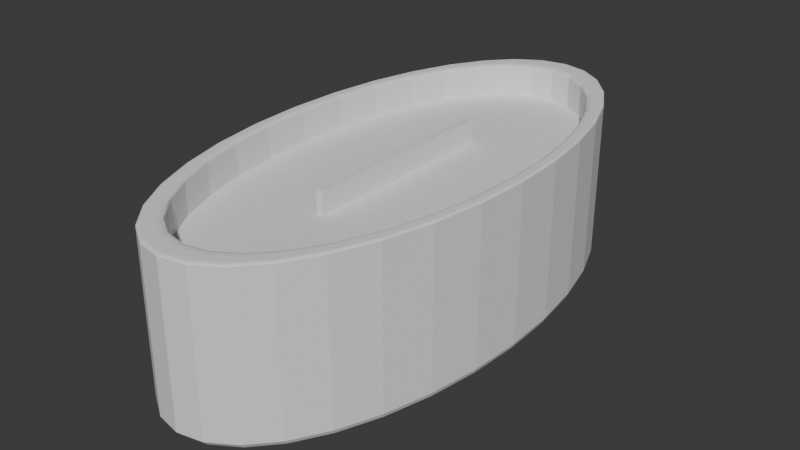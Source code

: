 # Source: Long_Candle.blend  (saved by Blender 4.0.36; exported with 4.5.12 LTS)
import bpy
from mathutils import Matrix  # noqa: F401  (used for matrix-valued properties, if any)

bpy.ops.wm.read_factory_settings(use_empty=True)
scene = bpy.context.scene
scene.name = 'Scene'

# ---- world
world_world = bpy.data.worlds.new('World'); scene.world = world_world
world_world.use_nodes = True; world_world.node_tree.nodes.clear()
_N = world_world.node_tree.nodes; _L = world_world.node_tree.links
n0 = _N.new('ShaderNodeOutputWorld'); n0.name = 'World Output'; n0.location = (300, 300)
n1 = _N.new('ShaderNodeBackground'); n1.name = 'Background'; n1.location = (10, 300)
n1.inputs[0].default_value = (0.05088, 0.05088, 0.05088, 1.0)
_L.new(n1.outputs[0], n0.inputs[0])
n0.is_active_output = True
world_world.color = (0.05088, 0.05088, 0.05088)
world_world.use_sun_shadow = False
world_world.sun_shadow_jitter_overblur = 0.0

# ---- meshes
me_cylinder_002 = bpy.data.meshes.new('Cylinder.002')
me_cylinder_002.from_pydata([(0.1766, 0.888, 0.5986), (-4.29e-09, 0.9054, 0.5986), (0.3465, 0.8365, 0.5986), (0.503, 0.7528, 0.5986), (0.6402, 0.6402, 0.5986), (0.7528, 0.503, 0.5986), (0.8365, 0.3465, 0.5986), (0.888, 0.1766, 0.5986), (0.9054, 0.0, 0.5986), (0.888, -0.1766, 0.5986), (0.8365, -0.3465, 0.5986), (0.7528, -0.503, 0.5986), (0.6402, -0.6402, 0.5986), (0.503, -0.7528, 0.5986), (0.3465, -0.8365, 0.5986), (0.1766, -0.888, 0.5986), (-4.29e-09, -0.9054, 0.5986), (-0.1766, -0.888, 0.5986), (-0.3465, -0.8365, 0.5986), (-0.503, -0.7528, 0.5986), (-0.6402, -0.6402, 0.5986), (-0.7528, -0.503, 0.5986), (-0.8365, -0.3465, 0.5986), (-0.888, -0.1766, 0.5986), (-0.9054, 0.0, 0.5986), (-0.888, 0.1766, 0.5986), (-0.8365, 0.3465, 0.5986), (-0.7528, 0.503, 0.5986), (-0.6402, 0.6402, 0.5986), (-0.503, 0.7528, 0.5986), (-0.3465, 0.8365, 0.5986), (-0.1766, 0.888, 0.5986), (0.0, 0.8843, -1.0), (0.0, 1.0, -0.8848), (0.0, 0.9421, -0.9846), (0.0, 0.9845, -0.9424), (0.1725, 0.8673, -1.0), (0.1951, 0.9808, -0.8848), (0.1838, 0.924, -0.9846), (0.1921, 0.9656, -0.9424), (0.3384, 0.817, -1.0), (0.3827, 0.9239, -0.8848), (0.3605, 0.8704, -0.9846), (0.3768, 0.9096, -0.9424), (0.4913, 0.7352, -1.0), (0.5556, 0.8315, -0.8848), (0.5234, 0.7834, -0.9846), (0.547, 0.8186, -0.9424), (0.6253, 0.6253, -1.0), (0.7071, 0.7071, -0.8848), (0.6662, 0.6662, -0.9846), (0.6961, 0.6961, -0.9424), (0.7352, 0.4913, -1.0), (0.8315, 0.5556, -0.8848), (0.7834, 0.5234, -0.9846), (0.8186, 0.547, -0.9424), (0.817, 0.3384, -1.0), (0.9239, 0.3827, -0.8848), (0.8704, 0.3605, -0.9846), (0.9096, 0.3768, -0.9424), (0.8673, 0.1725, -1.0), (0.9808, 0.1951, -0.8848), (0.924, 0.1838, -0.9846), (0.9656, 0.1921, -0.9424), (0.8843, 0.0, -1.0), (1.0, 0.0, -0.8848), (0.9421, 0.0, -0.9846), (0.9845, 0.0, -0.9424), (0.8673, -0.1725, -1.0), (0.9808, -0.1951, -0.8848), (0.924, -0.1838, -0.9846), (0.9656, -0.1921, -0.9424), (0.817, -0.3384, -1.0), (0.9239, -0.3827, -0.8848), (0.8704, -0.3605, -0.9846), (0.9096, -0.3768, -0.9424), (0.7352, -0.4913, -1.0), (0.8315, -0.5556, -0.8848), (0.7834, -0.5234, -0.9846), (0.8186, -0.547, -0.9424), (0.6253, -0.6253, -1.0), (0.7071, -0.7071, -0.8848), (0.6662, -0.6662, -0.9846), (0.6961, -0.6961, -0.9424), (0.4913, -0.7352, -1.0), (0.5556, -0.8315, -0.8848), (0.5234, -0.7834, -0.9846), (0.547, -0.8186, -0.9424), (0.3384, -0.817, -1.0), (0.3827, -0.9239, -0.8848), (0.3605, -0.8704, -0.9846), (0.3768, -0.9096, -0.9424), (0.1725, -0.8673, -1.0), (0.1951, -0.9808, -0.8848), (0.1838, -0.924, -0.9846), (0.1921, -0.9656, -0.9424), (0.0, -0.8843, -1.0), (0.0, -1.0, -0.8848), (0.0, -0.9421, -0.9846), (0.0, -0.9845, -0.9424), (-0.1725, -0.8673, -1.0), (-0.1951, -0.9808, -0.8848), (-0.1838, -0.924, -0.9846), (-0.1921, -0.9656, -0.9424), (-0.3384, -0.817, -1.0), (-0.3827, -0.9239, -0.8848), (-0.3605, -0.8704, -0.9846), (-0.3768, -0.9096, -0.9424), (-0.4913, -0.7352, -1.0), (-0.5556, -0.8315, -0.8848), (-0.5234, -0.7834, -0.9846), (-0.547, -0.8186, -0.9424), (-0.6253, -0.6253, -1.0), (-0.7071, -0.7071, -0.8848), (-0.6662, -0.6662, -0.9846), (-0.6961, -0.6961, -0.9424), (-0.7352, -0.4913, -1.0), (-0.8315, -0.5556, -0.8848), (-0.7834, -0.5234, -0.9846), (-0.8186, -0.547, -0.9424), (-0.817, -0.3384, -1.0), (-0.9239, -0.3827, -0.8848), (-0.8704, -0.3605, -0.9846), (-0.9096, -0.3768, -0.9424), (-0.8673, -0.1725, -1.0), (-0.9808, -0.1951, -0.8848), (-0.924, -0.1838, -0.9846), (-0.9656, -0.1921, -0.9424), (-0.8843, 0.0, -1.0), (-1.0, 0.0, -0.8848), (-0.9421, 0.0, -0.9846), (-0.9845, 0.0, -0.9424), (-0.8673, 0.1725, -1.0), (-0.9808, 0.1951, -0.8848), (-0.924, 0.1838, -0.9846), (-0.9656, 0.1921, -0.9424), (-0.817, 0.3384, -1.0), (-0.9239, 0.3827, -0.8848), (-0.8704, 0.3605, -0.9846), (-0.9096, 0.3768, -0.9424), (-0.7352, 0.4913, -1.0), (-0.8315, 0.5556, -0.8848), (-0.7834, 0.5234, -0.9846), (-0.8186, 0.547, -0.9424), (-0.6253, 0.6253, -1.0), (-0.7071, 0.7071, -0.8848), (-0.6662, 0.6662, -0.9846), (-0.6961, 0.6961, -0.9424), (-0.4913, 0.7352, -1.0), (-0.5556, 0.8315, -0.8848), (-0.5234, 0.7834, -0.9846), (-0.547, 0.8186, -0.9424), (-0.3384, 0.817, -1.0), (-0.3827, 0.9239, -0.8848), (-0.3605, 0.8704, -0.9846), (-0.3768, 0.9096, -0.9424), (-0.1725, 0.8673, -1.0), (-0.1951, 0.9808, -0.8848), (-0.1838, 0.924, -0.9846), (-0.1921, 0.9656, -0.9424), (0.0, 0.9393, 1.0), (-3.225e-10, 0.9054, 0.9662), (-5.821e-11, 0.9224, 0.9955), (-1.746e-10, 0.9099, 0.9831), (0.1766, 0.888, 0.9662), (0.1833, 0.9213, 1.0), (0.1775, 0.8925, 0.9831), (0.1799, 0.9046, 0.9955), (0.3465, 0.8365, 0.9662), (0.3595, 0.8678, 1.0), (0.3482, 0.8407, 0.9831), (0.353, 0.8522, 0.9955), (0.503, 0.7528, 0.9662), (0.5219, 0.781, 1.0), (0.5055, 0.7566, 0.9831), (0.5124, 0.7669, 0.9955), (0.6402, 0.6402, 0.9662), (0.6642, 0.6642, 1.0), (0.6434, 0.6434, 0.9831), (0.6522, 0.6522, 0.9955), (0.7528, 0.503, 0.9662), (0.781, 0.5219, 1.0), (0.7566, 0.5055, 0.9831), (0.7669, 0.5124, 0.9955), (0.8365, 0.3465, 0.9662), (0.8678, 0.3595, 1.0), (0.8407, 0.3482, 0.9831), (0.8522, 0.353, 0.9955), (0.888, 0.1766, 0.9662), (0.9213, 0.1833, 1.0), (0.8925, 0.1775, 0.9831), (0.9046, 0.1799, 0.9955), (0.9054, 0.0, 0.9662), (0.9393, 0.0, 1.0), (0.9099, 0.0, 0.9831), (0.9224, 0.0, 0.9955), (0.888, -0.1766, 0.9662), (0.9213, -0.1833, 1.0), (0.8925, -0.1775, 0.9831), (0.9046, -0.1799, 0.9955), (0.8365, -0.3465, 0.9662), (0.8678, -0.3595, 1.0), (0.8407, -0.3482, 0.9831), (0.8522, -0.353, 0.9955), (0.7528, -0.503, 0.9662), (0.781, -0.5219, 1.0), (0.7566, -0.5055, 0.9831), (0.7669, -0.5124, 0.9955), (0.6402, -0.6402, 0.9662), (0.6642, -0.6642, 1.0), (0.6434, -0.6434, 0.9831), (0.6522, -0.6522, 0.9955), (0.503, -0.7528, 0.9662), (0.5219, -0.781, 1.0), (0.5055, -0.7566, 0.9831), (0.5124, -0.7669, 0.9955), (0.3465, -0.8365, 0.9662), (0.3595, -0.8678, 1.0), (0.3482, -0.8407, 0.9831), (0.353, -0.8522, 0.9955), (0.1766, -0.888, 0.9662), (0.1833, -0.9213, 1.0), (0.1775, -0.8925, 0.9831), (0.1799, -0.9046, 0.9955), (-3.225e-10, -0.9054, 0.9662), (0.0, -0.9393, 1.0), (-1.746e-10, -0.9099, 0.9831), (-5.821e-11, -0.9224, 0.9955), (-0.1766, -0.888, 0.9662), (-0.1833, -0.9213, 1.0), (-0.1775, -0.8925, 0.9831), (-0.1799, -0.9046, 0.9955), (-0.3465, -0.8365, 0.9662), (-0.3595, -0.8678, 1.0), (-0.3482, -0.8407, 0.9831), (-0.353, -0.8522, 0.9955), (-0.503, -0.7528, 0.9662), (-0.5219, -0.781, 1.0), (-0.5055, -0.7566, 0.9831), (-0.5124, -0.7669, 0.9955), (-0.6402, -0.6402, 0.9662), (-0.6642, -0.6642, 1.0), (-0.6434, -0.6434, 0.9831), (-0.6522, -0.6522, 0.9955), (-0.7528, -0.503, 0.9662), (-0.781, -0.5219, 1.0), (-0.7566, -0.5055, 0.9831), (-0.7669, -0.5124, 0.9955), (-0.8365, -0.3465, 0.9662), (-0.8678, -0.3595, 1.0), (-0.8407, -0.3482, 0.9831), (-0.8522, -0.353, 0.9955), (-0.888, -0.1766, 0.9662), (-0.9213, -0.1833, 1.0), (-0.8925, -0.1775, 0.9831), (-0.9046, -0.1799, 0.9955), (-0.9054, 0.0, 0.9662), (-0.9393, 0.0, 1.0), (-0.9099, 0.0, 0.9831), (-0.9224, 0.0, 0.9955), (-0.888, 0.1766, 0.9662), (-0.9213, 0.1833, 1.0), (-0.8925, 0.1775, 0.9831), (-0.9046, 0.1799, 0.9955), (-0.8365, 0.3465, 0.9662), (-0.8678, 0.3595, 1.0), (-0.8407, 0.3482, 0.9831), (-0.8522, 0.353, 0.9955), (-0.7528, 0.503, 0.9662), (-0.781, 0.5219, 1.0), (-0.7566, 0.5055, 0.9831), (-0.7669, 0.5124, 0.9955), (-0.6402, 0.6402, 0.9662), (-0.6642, 0.6642, 1.0), (-0.6434, 0.6434, 0.9831), (-0.6522, 0.6522, 0.9955), (-0.503, 0.7528, 0.9662), (-0.5219, 0.781, 1.0), (-0.5055, 0.7566, 0.9831), (-0.5124, 0.7669, 0.9955), (-0.3465, 0.8365, 0.9662), (-0.3595, 0.8678, 1.0), (-0.3482, 0.8407, 0.9831), (-0.353, 0.8522, 0.9955), (-0.1766, 0.888, 0.9662), (-0.1833, 0.9213, 1.0), (-0.1775, 0.8925, 0.9831), (-0.1799, 0.9046, 0.9955), (0.1913, 0.9616, 1.0), (0.1951, 0.9808, 0.9805), (0.1932, 0.9712, 0.9974), (0.1946, 0.9782, 0.9902), (0.0, 1.0, 0.9805), (0.0, 0.9804, 1.0), (0.0, 0.9974, 0.9902), (0.0, 0.9902, 0.9974), (0.3752, 0.9058, 1.0), (0.3827, 0.9239, 0.9805), (0.3789, 0.9148, 0.9974), (0.3817, 0.9215, 0.9902), (0.5447, 0.8152, 1.0), (0.5556, 0.8315, 0.9805), (0.5501, 0.8233, 0.9974), (0.5541, 0.8293, 0.9902), (0.6932, 0.6932, 1.0), (0.7071, 0.7071, 0.9805), (0.7002, 0.7002, 0.9974), (0.7052, 0.7052, 0.9902), (0.8152, 0.5447, 1.0), (0.8315, 0.5556, 0.9805), (0.8233, 0.5501, 0.9974), (0.8293, 0.5541, 0.9902), (0.9058, 0.3752, 1.0), (0.9239, 0.3827, 0.9805), (0.9148, 0.3789, 0.9974), (0.9215, 0.3817, 0.9902), (0.9616, 0.1913, 1.0), (0.9808, 0.1951, 0.9805), (0.9712, 0.1932, 0.9974), (0.9782, 0.1946, 0.9902), (0.9804, 0.0, 1.0), (1.0, 0.0, 0.9805), (0.9902, 0.0, 0.9974), (0.9974, 0.0, 0.9902), (0.9616, -0.1913, 1.0), (0.9808, -0.1951, 0.9805), (0.9712, -0.1932, 0.9974), (0.9782, -0.1946, 0.9902), (0.9058, -0.3752, 1.0), (0.9239, -0.3827, 0.9805), (0.9148, -0.3789, 0.9974), (0.9215, -0.3817, 0.9902), (0.8152, -0.5447, 1.0), (0.8315, -0.5556, 0.9805), (0.8233, -0.5501, 0.9974), (0.8293, -0.5541, 0.9902), (0.6932, -0.6932, 1.0), (0.7071, -0.7071, 0.9805), (0.7002, -0.7002, 0.9974), (0.7052, -0.7052, 0.9902), (0.5447, -0.8152, 1.0), (0.5556, -0.8315, 0.9805), (0.5501, -0.8233, 0.9974), (0.5541, -0.8293, 0.9902), (0.3752, -0.9058, 1.0), (0.3827, -0.9239, 0.9805), (0.3789, -0.9148, 0.9974), (0.3817, -0.9215, 0.9902), (0.1913, -0.9616, 1.0), (0.1951, -0.9808, 0.9805), (0.1932, -0.9712, 0.9974), (0.1946, -0.9782, 0.9902), (0.0, -0.9804, 1.0), (0.0, -1.0, 0.9805), (0.0, -0.9902, 0.9974), (0.0, -0.9974, 0.9902), (-0.1913, -0.9616, 1.0), (-0.1951, -0.9808, 0.9805), (-0.1932, -0.9712, 0.9974), (-0.1946, -0.9782, 0.9902), (-0.3752, -0.9058, 1.0), (-0.3827, -0.9239, 0.9805), (-0.3789, -0.9148, 0.9974), (-0.3817, -0.9215, 0.9902), (-0.5447, -0.8152, 1.0), (-0.5556, -0.8315, 0.9805), (-0.5501, -0.8233, 0.9974), (-0.5541, -0.8293, 0.9902), (-0.6932, -0.6932, 1.0), (-0.7071, -0.7071, 0.9805), (-0.7002, -0.7002, 0.9974), (-0.7052, -0.7052, 0.9902), (-0.8152, -0.5447, 1.0), (-0.8315, -0.5556, 0.9805), (-0.8233, -0.5501, 0.9974), (-0.8293, -0.5541, 0.9902), (-0.9058, -0.3752, 1.0), (-0.9239, -0.3827, 0.9805), (-0.9148, -0.3789, 0.9974), (-0.9215, -0.3817, 0.9902), (-0.9616, -0.1913, 1.0), (-0.9808, -0.1951, 0.9805), (-0.9712, -0.1932, 0.9974), (-0.9782, -0.1946, 0.9902), (-0.9804, 0.0, 1.0), (-1.0, 0.0, 0.9805), (-0.9902, 0.0, 0.9974), (-0.9974, 0.0, 0.9902), (-0.9616, 0.1913, 1.0), (-0.9808, 0.1951, 0.9805), (-0.9712, 0.1932, 0.9974), (-0.9782, 0.1946, 0.9902), (-0.9058, 0.3752, 1.0), (-0.9239, 0.3827, 0.9805), (-0.9148, 0.3789, 0.9974), (-0.9215, 0.3817, 0.9902), (-0.8152, 0.5447, 1.0), (-0.8315, 0.5556, 0.9805), (-0.8233, 0.5501, 0.9974), (-0.8293, 0.5541, 0.9902), (-0.6932, 0.6932, 1.0), (-0.7071, 0.7071, 0.9805), (-0.7002, 0.7002, 0.9974), (-0.7052, 0.7052, 0.9902), (-0.5447, 0.8152, 1.0), (-0.5556, 0.8315, 0.9805), (-0.5501, 0.8233, 0.9974), (-0.5541, 0.8293, 0.9902), (-0.3752, 0.9058, 1.0), (-0.3827, 0.9239, 0.9805), (-0.3789, 0.9148, 0.9974), (-0.3817, 0.9215, 0.9902), (-0.1913, 0.9616, 1.0), (-0.1951, 0.9808, 0.9805), (-0.1932, 0.9712, 0.9974), (-0.1946, 0.9782, 0.9902)], [], [(169, 173, 300, 296), (173, 177, 304, 300), (177, 181, 308, 304), (181, 185, 312, 308), (185, 189, 316, 312), (189, 193, 320, 316), (193, 197, 324, 320), (197, 201, 328, 324), (201, 205, 332, 328), (205, 209, 336, 332), (209, 213, 340, 336), (213, 217, 344, 340), (217, 221, 348, 344), (221, 225, 352, 348), (225, 229, 356, 352), (229, 233, 360, 356), (233, 237, 364, 360), (237, 241, 368, 364), (241, 245, 372, 368), (245, 249, 376, 372), (249, 253, 380, 376), (253, 257, 384, 380), (257, 261, 388, 384), (261, 265, 392, 388), (265, 269, 396, 392), (269, 273, 400, 396), (273, 277, 404, 400), (277, 281, 408, 404), (281, 285, 412, 408), (196, 192, 8, 9), (33, 292, 289, 37), (165, 169, 296, 288), (161, 284, 31, 1), (172, 168, 2, 3), (176, 172, 3, 4), (180, 176, 4, 5), (184, 180, 5, 6), (188, 184, 6, 7), (61, 317, 321, 65), (192, 188, 7, 8), (200, 196, 9, 10), (204, 200, 10, 11), (208, 204, 11, 12), (212, 208, 12, 13), (216, 212, 13, 14), (220, 216, 14, 15), (224, 220, 15, 16), (228, 224, 16, 17), (232, 228, 17, 18), (236, 232, 18, 19), (240, 236, 19, 20), (244, 240, 20, 21), (248, 244, 21, 22), (252, 248, 22, 23), (256, 252, 23, 24), (260, 256, 24, 25), (264, 260, 25, 26), (268, 264, 26, 27), (272, 268, 27, 28), (276, 272, 28, 29), (280, 276, 29, 30), (284, 280, 30, 31), (168, 164, 0, 2), (117, 373, 377, 121), (65, 321, 325, 69), (121, 377, 381, 125), (69, 325, 329, 73), (125, 381, 385, 129), (73, 329, 333, 77), (129, 385, 389, 133), (77, 333, 337, 81), (133, 389, 393, 137), (81, 337, 341, 85), (137, 393, 397, 141), (85, 341, 345, 89), (37, 289, 297, 41), (141, 397, 401, 145), (89, 345, 349, 93), (285, 160, 293, 412), (145, 401, 405, 149), (93, 349, 353, 97), (41, 297, 301, 45), (149, 405, 409, 153), (97, 353, 357, 101), (45, 301, 305, 49), (153, 409, 413, 157), (101, 357, 361, 105), (49, 305, 309, 53), (157, 413, 292, 33), (105, 361, 365, 109), (53, 309, 313, 57), (109, 365, 369, 113), (57, 313, 317, 61), (113, 369, 373, 117), (33, 37, 39, 35), (35, 39, 38, 34), (34, 38, 36, 32), (37, 41, 43, 39), (39, 43, 42, 38), (38, 42, 40, 36), (41, 45, 47, 43), (43, 47, 46, 42), (42, 46, 44, 40), (45, 49, 51, 47), (47, 51, 50, 46), (46, 50, 48, 44), (49, 53, 55, 51), (51, 55, 54, 50), (50, 54, 52, 48), (53, 57, 59, 55), (55, 59, 58, 54), (54, 58, 56, 52), (57, 61, 63, 59), (59, 63, 62, 58), (58, 62, 60, 56), (61, 65, 67, 63), (63, 67, 66, 62), (62, 66, 64, 60), (65, 69, 71, 67), (67, 71, 70, 66), (66, 70, 68, 64), (69, 73, 75, 71), (71, 75, 74, 70), (70, 74, 72, 68), (73, 77, 79, 75), (75, 79, 78, 74), (74, 78, 76, 72), (77, 81, 83, 79), (79, 83, 82, 78), (78, 82, 80, 76), (81, 85, 87, 83), (83, 87, 86, 82), (82, 86, 84, 80), (85, 89, 91, 87), (87, 91, 90, 86), (86, 90, 88, 84), (89, 93, 95, 91), (91, 95, 94, 90), (90, 94, 92, 88), (93, 97, 99, 95), (95, 99, 98, 94), (94, 98, 96, 92), (97, 101, 103, 99), (99, 103, 102, 98), (98, 102, 100, 96), (101, 105, 107, 103), (103, 107, 106, 102), (102, 106, 104, 100), (105, 109, 111, 107), (107, 111, 110, 106), (106, 110, 108, 104), (109, 113, 115, 111), (111, 115, 114, 110), (110, 114, 112, 108), (113, 117, 119, 115), (115, 119, 118, 114), (114, 118, 116, 112), (117, 121, 123, 119), (119, 123, 122, 118), (118, 122, 120, 116), (121, 125, 127, 123), (123, 127, 126, 122), (122, 126, 124, 120), (125, 129, 131, 127), (127, 131, 130, 126), (126, 130, 128, 124), (129, 133, 135, 131), (131, 135, 134, 130), (130, 134, 132, 128), (133, 137, 139, 135), (135, 139, 138, 134), (134, 138, 136, 132), (137, 141, 143, 139), (139, 143, 142, 138), (138, 142, 140, 136), (141, 145, 147, 143), (143, 147, 146, 142), (142, 146, 144, 140), (145, 149, 151, 147), (147, 151, 150, 146), (146, 150, 148, 144), (149, 153, 155, 151), (151, 155, 154, 150), (150, 154, 152, 148), (153, 157, 159, 155), (155, 159, 158, 154), (154, 158, 156, 152), (157, 33, 35, 159), (159, 35, 34, 158), (158, 34, 32, 156), (32, 36, 40, 44, 48, 52, 56, 60, 64, 68, 72, 76, 80, 84, 88, 92, 96, 100, 104, 108, 112, 116, 120, 124, 128, 132, 136, 140, 144, 148, 152, 156), (165, 160, 162, 167), (167, 162, 163, 166), (166, 163, 161, 164), (169, 165, 167, 171), (171, 167, 166, 170), (170, 166, 164, 168), (173, 169, 171, 175), (175, 171, 170, 174), (174, 170, 168, 172), (177, 173, 175, 179), (179, 175, 174, 178), (178, 174, 172, 176), (181, 177, 179, 183), (183, 179, 178, 182), (182, 178, 176, 180), (185, 181, 183, 187), (187, 183, 182, 186), (186, 182, 180, 184), (189, 185, 187, 191), (191, 187, 186, 190), (190, 186, 184, 188), (193, 189, 191, 195), (195, 191, 190, 194), (194, 190, 188, 192), (197, 193, 195, 199), (199, 195, 194, 198), (198, 194, 192, 196), (201, 197, 199, 203), (203, 199, 198, 202), (202, 198, 196, 200), (205, 201, 203, 207), (207, 203, 202, 206), (206, 202, 200, 204), (209, 205, 207, 211), (211, 207, 206, 210), (210, 206, 204, 208), (213, 209, 211, 215), (215, 211, 210, 214), (214, 210, 208, 212), (217, 213, 215, 219), (219, 215, 214, 218), (218, 214, 212, 216), (221, 217, 219, 223), (223, 219, 218, 222), (222, 218, 216, 220), (225, 221, 223, 227), (227, 223, 222, 226), (226, 222, 220, 224), (229, 225, 227, 231), (231, 227, 226, 230), (230, 226, 224, 228), (233, 229, 231, 235), (235, 231, 230, 234), (234, 230, 228, 232), (237, 233, 235, 239), (239, 235, 234, 238), (238, 234, 232, 236), (241, 237, 239, 243), (243, 239, 238, 242), (242, 238, 236, 240), (245, 241, 243, 247), (247, 243, 242, 246), (246, 242, 240, 244), (249, 245, 247, 251), (251, 247, 246, 250), (250, 246, 244, 248), (253, 249, 251, 255), (255, 251, 250, 254), (254, 250, 248, 252), (257, 253, 255, 259), (259, 255, 254, 258), (258, 254, 252, 256), (261, 257, 259, 263), (263, 259, 258, 262), (262, 258, 256, 260), (265, 261, 263, 267), (267, 263, 262, 266), (266, 262, 260, 264), (269, 265, 267, 271), (271, 267, 266, 270), (270, 266, 264, 268), (273, 269, 271, 275), (275, 271, 270, 274), (274, 270, 268, 272), (277, 273, 275, 279), (279, 275, 274, 278), (278, 274, 272, 276), (281, 277, 279, 283), (283, 279, 278, 282), (282, 278, 276, 280), (285, 281, 283, 287), (287, 283, 282, 286), (286, 282, 280, 284), (160, 285, 287, 162), (162, 287, 286, 163), (163, 286, 284, 161), (164, 161, 1, 0), (289, 292, 294, 291), (291, 294, 295, 290), (290, 295, 293, 288), (297, 289, 291, 299), (299, 291, 290, 298), (298, 290, 288, 296), (301, 297, 299, 303), (303, 299, 298, 302), (302, 298, 296, 300), (305, 301, 303, 307), (307, 303, 302, 306), (306, 302, 300, 304), (309, 305, 307, 311), (311, 307, 306, 310), (310, 306, 304, 308), (313, 309, 311, 315), (315, 311, 310, 314), (314, 310, 308, 312), (317, 313, 315, 319), (319, 315, 314, 318), (318, 314, 312, 316), (321, 317, 319, 323), (323, 319, 318, 322), (322, 318, 316, 320), (325, 321, 323, 327), (327, 323, 322, 326), (326, 322, 320, 324), (329, 325, 327, 331), (331, 327, 326, 330), (330, 326, 324, 328), (333, 329, 331, 335), (335, 331, 330, 334), (334, 330, 328, 332), (337, 333, 335, 339), (339, 335, 334, 338), (338, 334, 332, 336), (341, 337, 339, 343), (343, 339, 338, 342), (342, 338, 336, 340), (345, 341, 343, 347), (347, 343, 342, 346), (346, 342, 340, 344), (349, 345, 347, 351), (351, 347, 346, 350), (350, 346, 344, 348), (353, 349, 351, 355), (355, 351, 350, 354), (354, 350, 348, 352), (357, 353, 355, 359), (359, 355, 354, 358), (358, 354, 352, 356), (361, 357, 359, 363), (363, 359, 358, 362), (362, 358, 356, 360), (365, 361, 363, 367), (367, 363, 362, 366), (366, 362, 360, 364), (369, 365, 367, 371), (371, 367, 366, 370), (370, 366, 364, 368), (373, 369, 371, 375), (375, 371, 370, 374), (374, 370, 368, 372), (377, 373, 375, 379), (379, 375, 374, 378), (378, 374, 372, 376), (381, 377, 379, 383), (383, 379, 378, 382), (382, 378, 376, 380), (385, 381, 383, 387), (387, 383, 382, 386), (386, 382, 380, 384), (389, 385, 387, 391), (391, 387, 386, 390), (390, 386, 384, 388), (393, 389, 391, 395), (395, 391, 390, 394), (394, 390, 388, 392), (397, 393, 395, 399), (399, 395, 394, 398), (398, 394, 392, 396), (401, 397, 399, 403), (403, 399, 398, 402), (402, 398, 396, 400), (405, 401, 403, 407), (407, 403, 402, 406), (406, 402, 400, 404), (409, 405, 407, 411), (411, 407, 406, 410), (410, 406, 404, 408), (413, 409, 411, 415), (415, 411, 410, 414), (414, 410, 408, 412), (292, 413, 415, 294), (294, 415, 414, 295), (295, 414, 412, 293), (160, 165, 288, 293)])
_uv = me_cylinder_002.uv_layers.new(name='UVMap')
_uv.uv.foreach_set('vector', [0.3363, 0.4583, 0.3752, 0.4374, 0.3807, 0.4456, 0.34, 0.4674, 0.3752, 0.4374, 0.4094, 0.4094, 0.4164, 0.4164, 0.3807, 0.4456, 0.4094, 0.4094, 0.4374, 0.3752, 0.4456, 0.3807, 0.4164, 0.4164, 0.4374, 0.3752, 0.4583, 0.3363, 0.4674, 0.34, 0.4456, 0.3807, 0.4583, 0.3363, 0.4711, 0.294, 0.4808, 0.2959, 0.4674, 0.34, 0.4711, 0.294, 0.4754, 0.25, 0.4853, 0.25, 0.4808, 0.2959, 0.4754, 0.25, 0.4711, 0.206, 0.4808, 0.2041, 0.4853, 0.25, 0.4711, 0.206, 0.4583, 0.1637, 0.4674, 0.16, 0.4808, 0.2041, 0.4583, 0.1637, 0.4374, 0.1248, 0.4456, 0.1193, 0.4674, 0.16, 0.4374, 0.1248, 0.4094, 0.09059, 0.4164, 0.08362, 0.4456, 0.1193, 0.4094, 0.09059, 0.3752, 0.06256, 0.3807, 0.05436, 0.4164, 0.08362, 0.3752, 0.06256, 0.3363, 0.04172, 0.34, 0.03262, 0.3807, 0.05436, 0.3363, 0.04172, 0.294, 0.02889, 0.2959, 0.01923, 0.34, 0.03262, 0.294, 0.02889, 0.25, 0.02456, 0.25, 0.0147, 0.2959, 0.01923, 0.25, 0.02456, 0.206, 0.02889, 0.2041, 0.01923, 0.25, 0.0147, 0.206, 0.02889, 0.1637, 0.04172, 0.16, 0.03262, 0.2041, 0.01923, 0.1637, 0.04172, 0.1248, 0.06256, 0.1193, 0.05436, 0.16, 0.03262, 0.1248, 0.06256, 0.09059, 0.09059, 0.08362, 0.08362, 0.1193, 0.05436, 0.09059, 0.09059, 0.06256, 0.1248, 0.05436, 0.1193, 0.08362, 0.08362, 0.06256, 0.1248, 0.04172, 0.1637, 0.03262, 0.16, 0.05436, 0.1193, 0.04172, 0.1637, 0.02889, 0.206, 0.01923, 0.2041, 0.03262, 0.16, 0.02889, 0.206, 0.02456, 0.25, 0.0147, 0.25, 0.01923, 0.2041, 0.02456, 0.25, 0.02889, 0.294, 0.01923, 0.2959, 0.0147, 0.25, 0.02889, 0.294, 0.04172, 0.3363, 0.03262, 0.34, 0.01923, 0.2959, 0.04172, 0.3363, 0.06256, 0.3752, 0.05436, 0.3807, 0.03262, 0.34, 0.06256, 0.3752, 0.09059, 0.4094, 0.08362, 0.4164, 0.05436, 0.3807, 0.09059, 0.4094, 0.1248, 0.4374, 0.1193, 0.4456, 0.08362, 0.4164, 0.1248, 0.4374, 0.1637, 0.4583, 0.16, 0.4674, 0.1193, 0.4456, 0.1637, 0.4583, 0.206, 0.4711, 0.2041, 0.4808, 0.16, 0.4674, 0.4631, 0.2076, 0.4673, 0.25, 0.4673, 0.25, 0.4631, 0.2076, 1.0, 0.5288, 1.0, 0.9951, 0.9688, 0.9951, 0.9688, 0.5288, 0.294, 0.4711, 0.3363, 0.4583, 0.34, 0.4674, 0.2959, 0.4808, 0.25, 0.4673, 0.2076, 0.4631, 0.2076, 0.4631, 0.25, 0.4673, 0.3707, 0.4307, 0.3332, 0.4508, 0.3332, 0.4508, 0.3707, 0.4307, 0.4037, 0.4037, 0.3707, 0.4307, 0.3707, 0.4307, 0.4037, 0.4037, 0.4307, 0.3707, 0.4037, 0.4037, 0.4037, 0.4037, 0.4307, 0.3707, 0.4508, 0.3332, 0.4307, 0.3707, 0.4307, 0.3707, 0.4508, 0.3332, 0.4631, 0.2924, 0.4508, 0.3332, 0.4508, 0.3332, 0.4631, 0.2924, 0.7812, 0.5288, 0.7812, 0.9951, 0.75, 0.9951, 0.75, 0.5288, 0.4673, 0.25, 0.4631, 0.2924, 0.4631, 0.2924, 0.4673, 0.25, 0.4508, 0.1668, 0.4631, 0.2076, 0.4631, 0.2076, 0.4508, 0.1668, 0.4307, 0.1293, 0.4508, 0.1668, 0.4508, 0.1668, 0.4307, 0.1293, 0.4037, 0.09635, 0.4307, 0.1293, 0.4307, 0.1293, 0.4037, 0.09635, 0.3707, 0.06932, 0.4037, 0.09635, 0.4037, 0.09635, 0.3707, 0.06932, 0.3332, 0.04924, 0.3707, 0.06932, 0.3707, 0.06932, 0.3332, 0.04924, 0.2924, 0.03688, 0.3332, 0.04924, 0.3332, 0.04924, 0.2924, 0.03688, 0.25, 0.0327, 0.2924, 0.03688, 0.2924, 0.03688, 0.25, 0.0327, 0.2076, 0.03688, 0.25, 0.0327, 0.25, 0.0327, 0.2076, 0.03688, 0.1668, 0.04924, 0.2076, 0.03688, 0.2076, 0.03688, 0.1668, 0.04924, 0.1293, 0.06932, 0.1668, 0.04924, 0.1668, 0.04924, 0.1293, 0.06932, 0.09635, 0.09635, 0.1293, 0.06932, 0.1293, 0.06932, 0.09635, 0.09635, 0.06932, 0.1293, 0.09635, 0.09635, 0.09635, 0.09635, 0.06932, 0.1293, 0.04924, 0.1668, 0.06932, 0.1293, 0.06932, 0.1293, 0.04924, 0.1668, 0.03688, 0.2076, 0.04924, 0.1668, 0.04924, 0.1668, 0.03688, 0.2076, 0.0327, 0.25, 0.03688, 0.2076, 0.03688, 0.2076, 0.0327, 0.25, 0.03688, 0.2924, 0.0327, 0.25, 0.0327, 0.25, 0.03688, 0.2924, 0.04924, 0.3332, 0.03688, 0.2924, 0.03688, 0.2924, 0.04924, 0.3332, 0.06932, 0.3707, 0.04924, 0.3332, 0.04924, 0.3332, 0.06932, 0.3707, 0.09635, 0.4037, 0.06932, 0.3707, 0.06932, 0.3707, 0.09635, 0.4037, 0.1293, 0.4307, 0.09635, 0.4037, 0.09635, 0.4037, 0.1293, 0.4307, 0.1668, 0.4508, 0.1293, 0.4307, 0.1293, 0.4307, 0.1668, 0.4508, 0.2076, 0.4631, 0.1668, 0.4508, 0.1668, 0.4508, 0.2076, 0.4631, 0.3332, 0.4508, 0.2924, 0.4631, 0.2924, 0.4631, 0.3332, 0.4508, 0.3438, 0.5288, 0.3438, 0.9951, 0.3125, 0.9951, 0.3125, 0.5288, 0.75, 0.5288, 0.75, 0.9951, 0.7188, 0.9951, 0.7188, 0.5288, 0.3125, 0.5288, 0.3125, 0.9951, 0.2812, 0.9951, 0.2812, 0.5288, 0.7188, 0.5288, 0.7188, 0.9951, 0.6875, 0.9951, 0.6875, 0.5288, 0.2812, 0.5288, 0.2812, 0.9951, 0.25, 0.9951, 0.25, 0.5288, 0.6875, 0.5288, 0.6875, 0.9951, 0.6562, 0.9951, 0.6562, 0.5288, 0.25, 0.5288, 0.25, 0.9951, 0.2188, 0.9951, 0.2188, 0.5288, 0.6562, 0.5288, 0.6562, 0.9951, 0.625, 0.9951, 0.625, 0.5288, 0.2188, 0.5288, 0.2188, 0.9951, 0.1875, 0.9951, 0.1875, 0.5288, 0.625, 0.5288, 0.625, 0.9951, 0.5938, 0.9951, 0.5938, 0.5288, 0.1875, 0.5288, 0.1875, 0.9951, 0.1562, 0.9951, 0.1562, 0.5288, 0.5938, 0.5288, 0.5938, 0.9951, 0.5625, 0.9951, 0.5625, 0.5288, 0.9688, 0.5288, 0.9688, 0.9951, 0.9375, 0.9951, 0.9375, 0.5288, 0.1562, 0.5288, 0.1562, 0.9951, 0.125, 0.9951, 0.125, 0.5288, 0.5625, 0.5288, 0.5625, 0.9951, 0.5312, 0.9951, 0.5312, 0.5288, 0.206, 0.4711, 0.25, 0.4754, 0.25, 0.4853, 0.2041, 0.4808, 0.125, 0.5288, 0.125, 0.9951, 0.09375, 0.9951, 0.09375, 0.5288, 0.5312, 0.5288, 0.5312, 0.9951, 0.5, 0.9951, 0.5, 0.5288, 0.9375, 0.5288, 0.9375, 0.9951, 0.9062, 0.9951, 0.9062, 0.5288, 0.09375, 0.5288, 0.09375, 0.9951, 0.0625, 0.9951, 0.0625, 0.5288, 0.5, 0.5288, 0.5, 0.9951, 0.4688, 0.9951, 0.4688, 0.5288, 0.9062, 0.5288, 0.9062, 0.9951, 0.875, 0.9951, 0.875, 0.5288, 0.0625, 0.5288, 0.0625, 0.9951, 0.03125, 0.9951, 0.03125, 0.5288, 0.4688, 0.5288, 0.4688, 0.9951, 0.4375, 0.9951, 0.4375, 0.5288, 0.875, 0.5288, 0.875, 0.9951, 0.8438, 0.9951, 0.8438, 0.5288, 0.03125, 0.5288, 0.03125, 0.9951, 0.0, 0.9951, 0.0, 0.5288, 0.4375, 0.5288, 0.4375, 0.9951, 0.4062, 0.9951, 0.4062, 0.5288, 0.8438, 0.5288, 0.8438, 0.9951, 0.8125, 0.9951, 0.8125, 0.5288, 0.4062, 0.5288, 0.4062, 0.9951, 0.375, 0.9951, 0.375, 0.5288, 0.8125, 0.5288, 0.8125, 0.9951, 0.7812, 0.9951, 0.7812, 0.5288, 0.375, 0.5288, 0.375, 0.9951, 0.3438, 0.9951, 0.3438, 0.5288, 1.0, 0.5288, 0.9688, 0.5288, 0.969, 0.5, 0.9998, 0.5, 0.7504, 0.49, 0.7965, 0.4854, 0.7941, 0.4718, 0.75, 0.4761, 0.75, 0.4761, 0.7941, 0.4718, 0.7914, 0.4581, 0.75, 0.4622, 0.9688, 0.5288, 0.9375, 0.5288, 0.9377, 0.5, 0.9685, 0.5, 0.7972, 0.4853, 0.8415, 0.4718, 0.8365, 0.4589, 0.7941, 0.4718, 0.7941, 0.4718, 0.8365, 0.4589, 0.8312, 0.4461, 0.7914, 0.4581, 0.9375, 0.5288, 0.9062, 0.5288, 0.9065, 0.5, 0.9373, 0.5, 0.8422, 0.4716, 0.883, 0.4497, 0.8756, 0.438, 0.8365, 0.4589, 0.8365, 0.4589, 0.8756, 0.438, 0.8679, 0.4265, 0.8312, 0.4461, 0.9062, 0.5288, 0.875, 0.5288, 0.8752, 0.5, 0.906, 0.5, 0.8836, 0.4493, 0.9194, 0.4199, 0.9099, 0.4099, 0.8756, 0.438, 0.8756, 0.438, 0.9099, 0.4099, 0.9001, 0.4001, 0.8679, 0.4265, 0.875, 0.5288, 0.8438, 0.5288, 0.844, 0.5, 0.8748, 0.5, 0.9199, 0.4194, 0.9493, 0.3836, 0.938, 0.3756, 0.9099, 0.4099, 0.9099, 0.4099, 0.938, 0.3756, 0.9265, 0.3679, 0.9001, 0.4001, 0.8438, 0.5288, 0.8125, 0.5288, 0.8127, 0.5, 0.8435, 0.5, 0.9497, 0.383, 0.9716, 0.3422, 0.9589, 0.3365, 0.938, 0.3756, 0.938, 0.3756, 0.9589, 0.3365, 0.9461, 0.3312, 0.9265, 0.3679, 0.8125, 0.5288, 0.7812, 0.5288, 0.7815, 0.5, 0.8123, 0.5, 0.9718, 0.3415, 0.9853, 0.2972, 0.9718, 0.2941, 0.9589, 0.3365, 0.9589, 0.3365, 0.9718, 0.2941, 0.9581, 0.2914, 0.9461, 0.3312, 0.7812, 0.5288, 0.75, 0.5288, 0.7502, 0.5, 0.781, 0.5, 0.9854, 0.2965, 0.99, 0.2504, 0.9761, 0.25, 0.9718, 0.2941, 0.9718, 0.2941, 0.9761, 0.25, 0.9622, 0.25, 0.9581, 0.2914, 0.75, 0.5288, 0.7188, 0.5288, 0.719, 0.5, 0.7498, 0.5, 0.99, 0.2496, 0.9854, 0.2035, 0.9718, 0.2059, 0.9761, 0.25, 0.9761, 0.25, 0.9718, 0.2059, 0.9581, 0.2086, 0.9622, 0.25, 0.7188, 0.5288, 0.6875, 0.5288, 0.6877, 0.5, 0.7185, 0.5, 0.9853, 0.2028, 0.9718, 0.1585, 0.9589, 0.1635, 0.9718, 0.2059, 0.9718, 0.2059, 0.9589, 0.1635, 0.9461, 0.1688, 0.9581, 0.2086, 0.6875, 0.5288, 0.6562, 0.5288, 0.6565, 0.5, 0.6873, 0.5, 0.9716, 0.1578, 0.9497, 0.117, 0.938, 0.1244, 0.9589, 0.1635, 0.9589, 0.1635, 0.938, 0.1244, 0.9265, 0.1321, 0.9461, 0.1688, 0.6562, 0.5288, 0.625, 0.5288, 0.6252, 0.5, 0.656, 0.5, 0.9493, 0.1164, 0.9199, 0.08058, 0.9099, 0.09011, 0.938, 0.1244, 0.938, 0.1244, 0.9099, 0.09011, 0.9001, 0.09993, 0.9265, 0.1321, 0.625, 0.5288, 0.5938, 0.5288, 0.594, 0.5, 0.6248, 0.5, 0.9194, 0.08006, 0.8836, 0.05068, 0.8756, 0.06199, 0.9099, 0.09011, 0.9099, 0.09011, 0.8756, 0.06199, 0.8679, 0.07354, 0.9001, 0.09993, 0.5938, 0.5288, 0.5625, 0.5288, 0.5627, 0.5, 0.5935, 0.5, 0.883, 0.05028, 0.8422, 0.02844, 0.8365, 0.0411, 0.8756, 0.06199, 0.8756, 0.06199, 0.8365, 0.0411, 0.8312, 0.05393, 0.8679, 0.07354, 0.5625, 0.5288, 0.5312, 0.5288, 0.5315, 0.5, 0.5623, 0.5, 0.8415, 0.02816, 0.7972, 0.01472, 0.7941, 0.02823, 0.8365, 0.0411, 0.8365, 0.0411, 0.7941, 0.02823, 0.7914, 0.04185, 0.8312, 0.05393, 0.5312, 0.5288, 0.5, 0.5288, 0.5002, 0.5, 0.531, 0.5, 0.7965, 0.01458, 0.7504, 0.01004, 0.75, 0.02389, 0.7941, 0.02823, 0.7941, 0.02823, 0.75, 0.02389, 0.75, 0.03777, 0.7914, 0.04185, 0.5, 0.5288, 0.4688, 0.5288, 0.469, 0.5, 0.4998, 0.5, 0.7496, 0.01004, 0.7035, 0.01458, 0.7059, 0.02823, 0.75, 0.02389, 0.75, 0.02389, 0.7059, 0.02823, 0.7086, 0.04185, 0.75, 0.03777, 0.4688, 0.5288, 0.4375, 0.5288, 0.4377, 0.5, 0.4685, 0.5, 0.7028, 0.01472, 0.6585, 0.02816, 0.6635, 0.0411, 0.7059, 0.02823, 0.7059, 0.02823, 0.6635, 0.0411, 0.6688, 0.05393, 0.7086, 0.04185, 0.4375, 0.5288, 0.4062, 0.5288, 0.4065, 0.5, 0.4373, 0.5, 0.6578, 0.02844, 0.617, 0.05028, 0.6244, 0.06199, 0.6635, 0.0411, 0.6635, 0.0411, 0.6244, 0.06199, 0.6321, 0.07354, 0.6688, 0.05393, 0.4062, 0.5288, 0.375, 0.5288, 0.3752, 0.5, 0.406, 0.5, 0.6164, 0.05068, 0.5806, 0.08006, 0.5901, 0.09011, 0.6244, 0.06199, 0.6244, 0.06199, 0.5901, 0.09011, 0.5999, 0.09993, 0.6321, 0.07354, 0.375, 0.5288, 0.3438, 0.5288, 0.344, 0.5, 0.3748, 0.5, 0.5801, 0.08058, 0.5507, 0.1164, 0.562, 0.1244, 0.5901, 0.09011, 0.5901, 0.09011, 0.562, 0.1244, 0.5735, 0.1321, 0.5999, 0.09993, 0.3438, 0.5288, 0.3125, 0.5288, 0.3127, 0.5, 0.3435, 0.5, 0.5503, 0.117, 0.5284, 0.1578, 0.5411, 0.1635, 0.562, 0.1244, 0.562, 0.1244, 0.5411, 0.1635, 0.5539, 0.1688, 0.5735, 0.1321, 0.3125, 0.5288, 0.2812, 0.5288, 0.2815, 0.5, 0.3123, 0.5, 0.5282, 0.1585, 0.5147, 0.2028, 0.5282, 0.2059, 0.5411, 0.1635, 0.5411, 0.1635, 0.5282, 0.2059, 0.5419, 0.2086, 0.5539, 0.1688, 0.2812, 0.5288, 0.25, 0.5288, 0.2502, 0.5, 0.281, 0.5, 0.5146, 0.2035, 0.51, 0.2496, 0.5239, 0.25, 0.5282, 0.2059, 0.5282, 0.2059, 0.5239, 0.25, 0.5378, 0.25, 0.5419, 0.2086, 0.25, 0.5288, 0.2188, 0.5288, 0.219, 0.5, 0.2498, 0.5, 0.51, 0.2504, 0.5146, 0.2965, 0.5282, 0.2941, 0.5239, 0.25, 0.5239, 0.25, 0.5282, 0.2941, 0.5419, 0.2914, 0.5378, 0.25, 0.2188, 0.5288, 0.1875, 0.5288, 0.1877, 0.5, 0.2185, 0.5, 0.5147, 0.2972, 0.5282, 0.3415, 0.5411, 0.3365, 0.5282, 0.2941, 0.5282, 0.2941, 0.5411, 0.3365, 0.5539, 0.3312, 0.5419, 0.2914, 0.1875, 0.5288, 0.1562, 0.5288, 0.1565, 0.5, 0.1873, 0.5, 0.5284, 0.3422, 0.5503, 0.383, 0.562, 0.3756, 0.5411, 0.3365, 0.5411, 0.3365, 0.562, 0.3756, 0.5735, 0.3679, 0.5539, 0.3312, 0.1562, 0.5288, 0.125, 0.5288, 0.1252, 0.5, 0.156, 0.5, 0.5507, 0.3836, 0.5801, 0.4194, 0.5901, 0.4099, 0.562, 0.3756, 0.562, 0.3756, 0.5901, 0.4099, 0.5999, 0.4001, 0.5735, 0.3679, 0.125, 0.5288, 0.09375, 0.5288, 0.09399, 0.5, 0.1248, 0.5, 0.5806, 0.4199, 0.6164, 0.4493, 0.6244, 0.438, 0.5901, 0.4099, 0.5901, 0.4099, 0.6244, 0.438, 0.6321, 0.4265, 0.5999, 0.4001, 0.09375, 0.5288, 0.0625, 0.5288, 0.06274, 0.5, 0.09351, 0.5, 0.617, 0.4497, 0.6578, 0.4716, 0.6635, 0.4589, 0.6244, 0.438, 0.6244, 0.438, 0.6635, 0.4589, 0.6688, 0.4461, 0.6321, 0.4265, 0.0625, 0.5288, 0.03125, 0.5288, 0.03149, 0.5, 0.06226, 0.5, 0.6585, 0.4718, 0.7028, 0.4853, 0.7059, 0.4718, 0.6635, 0.4589, 0.6635, 0.4589, 0.7059, 0.4718, 0.7086, 0.4581, 0.6688, 0.4461, 0.03125, 0.5288, 0.0, 0.5288, 0.0002423, 0.5, 0.03101, 0.5, 0.7035, 0.4854, 0.7496, 0.49, 0.75, 0.4761, 0.7059, 0.4718, 0.7059, 0.4718, 0.75, 0.4761, 0.75, 0.4622, 0.7086, 0.4581, 0.75, 0.4622, 0.7914, 0.4581, 0.8312, 0.4461, 0.8679, 0.4265, 0.9001, 0.4001, 0.9265, 0.3679, 0.9461, 0.3312, 0.9581, 0.2914, 0.9622, 0.25, 0.9581, 0.2086, 0.9461, 0.1688, 0.9265, 0.1321, 0.9001, 0.09993, 0.8679, 0.07354, 0.8312, 0.05393, 0.7914, 0.04185, 0.75, 0.03777, 0.7086, 0.04185, 0.6688, 0.05393, 0.6321, 0.07354, 0.5999, 0.09993, 0.5735, 0.1321, 0.5539, 0.1688, 0.5419, 0.2086, 0.5378, 0.25, 0.5419, 0.2914, 0.5539, 0.3312, 0.5735, 0.3679, 0.5999, 0.4001, 0.6321, 0.4265, 0.6688, 0.4461, 0.7086, 0.4581, 0.294, 0.4711, 0.25, 0.4754, 0.25, 0.4714, 0.2932, 0.4671, 0.2932, 0.4671, 0.25, 0.4714, 0.25, 0.4673, 0.2924, 0.4631, 0.2924, 0.4631, 0.25, 0.4673, 0.25, 0.4673, 0.2924, 0.4631, 0.3363, 0.4583, 0.294, 0.4711, 0.2932, 0.4671, 0.3347, 0.4545, 0.3347, 0.4545, 0.2932, 0.4671, 0.2924, 0.4631, 0.3332, 0.4508, 0.3332, 0.4508, 0.2924, 0.4631, 0.2924, 0.4631, 0.3332, 0.4508, 0.3752, 0.4374, 0.3363, 0.4583, 0.3347, 0.4545, 0.373, 0.4341, 0.373, 0.4341, 0.3347, 0.4545, 0.3332, 0.4508, 0.3707, 0.4307, 0.3707, 0.4307, 0.3332, 0.4508, 0.3332, 0.4508, 0.3707, 0.4307, 0.4094, 0.4094, 0.3752, 0.4374, 0.373, 0.4341, 0.4065, 0.4065, 0.4065, 0.4065, 0.373, 0.4341, 0.3707, 0.4307, 0.4037, 0.4037, 0.4037, 0.4037, 0.3707, 0.4307, 0.3707, 0.4307, 0.4037, 0.4037, 0.4374, 0.3752, 0.4094, 0.4094, 0.4065, 0.4065, 0.4341, 0.373, 0.4341, 0.373, 0.4065, 0.4065, 0.4037, 0.4037, 0.4307, 0.3707, 0.4307, 0.3707, 0.4037, 0.4037, 0.4037, 0.4037, 0.4307, 0.3707, 0.4583, 0.3363, 0.4374, 0.3752, 0.4341, 0.373, 0.4545, 0.3347, 0.4545, 0.3347, 0.4341, 0.373, 0.4307, 0.3707, 0.4508, 0.3332, 0.4508, 0.3332, 0.4307, 0.3707, 0.4307, 0.3707, 0.4508, 0.3332, 0.4711, 0.294, 0.4583, 0.3363, 0.4545, 0.3347, 0.4671, 0.2932, 0.4671, 0.2932, 0.4545, 0.3347, 0.4508, 0.3332, 0.4631, 0.2924, 0.4631, 0.2924, 0.4508, 0.3332, 0.4508, 0.3332, 0.4631, 0.2924, 0.4754, 0.25, 0.4711, 0.294, 0.4671, 0.2932, 0.4714, 0.25, 0.4714, 0.25, 0.4671, 0.2932, 0.4631, 0.2924, 0.4673, 0.25, 0.4673, 0.25, 0.4631, 0.2924, 0.4631, 0.2924, 0.4673, 0.25, 0.4711, 0.206, 0.4754, 0.25, 0.4714, 0.25, 0.4671, 0.2068, 0.4671, 0.2068, 0.4714, 0.25, 0.4673, 0.25, 0.4631, 0.2076, 0.4631, 0.2076, 0.4673, 0.25, 0.4673, 0.25, 0.4631, 0.2076, 0.4583, 0.1637, 0.4711, 0.206, 0.4671, 0.2068, 0.4545, 0.1653, 0.4545, 0.1653, 0.4671, 0.2068, 0.4631, 0.2076, 0.4508, 0.1668, 0.4508, 0.1668, 0.4631, 0.2076, 0.4631, 0.2076, 0.4508, 0.1668, 0.4374, 0.1248, 0.4583, 0.1637, 0.4545, 0.1653, 0.4341, 0.127, 0.4341, 0.127, 0.4545, 0.1653, 0.4508, 0.1668, 0.4307, 0.1293, 0.4307, 0.1293, 0.4508, 0.1668, 0.4508, 0.1668, 0.4307, 0.1293, 0.4094, 0.09059, 0.4374, 0.1248, 0.4341, 0.127, 0.4065, 0.09347, 0.4065, 0.09347, 0.4341, 0.127, 0.4307, 0.1293, 0.4037, 0.09634, 0.4037, 0.09634, 0.4307, 0.1293, 0.4307, 0.1293, 0.4037, 0.09635, 0.3752, 0.06256, 0.4094, 0.09059, 0.4065, 0.09347, 0.373, 0.06594, 0.373, 0.06594, 0.4065, 0.09347, 0.4037, 0.09634, 0.3707, 0.06932, 0.3707, 0.06932, 0.4037, 0.09634, 0.4037, 0.09635, 0.3707, 0.06932, 0.3363, 0.04172, 0.3752, 0.06256, 0.373, 0.06594, 0.3347, 0.04548, 0.3347, 0.04548, 0.373, 0.06594, 0.3707, 0.06932, 0.3332, 0.04923, 0.3332, 0.04923, 0.3707, 0.06932, 0.3707, 0.06932, 0.3332, 0.04924, 0.294, 0.02889, 0.3363, 0.04172, 0.3347, 0.04548, 0.2932, 0.03289, 0.2932, 0.03289, 0.3347, 0.04548, 0.3332, 0.04923, 0.2924, 0.03687, 0.2924, 0.03687, 0.3332, 0.04923, 0.3332, 0.04924, 0.2924, 0.03688, 0.25, 0.02456, 0.294, 0.02889, 0.2932, 0.03289, 0.25, 0.02863, 0.25, 0.02863, 0.2932, 0.03289, 0.2924, 0.03687, 0.25, 0.03269, 0.25, 0.03269, 0.2924, 0.03687, 0.2924, 0.03688, 0.25, 0.0327, 0.206, 0.02889, 0.25, 0.02456, 0.25, 0.02863, 0.2068, 0.03289, 0.2068, 0.03289, 0.25, 0.02863, 0.25, 0.03269, 0.2076, 0.03687, 0.2076, 0.03687, 0.25, 0.03269, 0.25, 0.0327, 0.2076, 0.03688, 0.1637, 0.04172, 0.206, 0.02889, 0.2068, 0.03289, 0.1653, 0.04548, 0.1653, 0.04548, 0.2068, 0.03289, 0.2076, 0.03687, 0.1668, 0.04923, 0.1668, 0.04923, 0.2076, 0.03687, 0.2076, 0.03688, 0.1668, 0.04924, 0.1248, 0.06256, 0.1637, 0.04172, 0.1653, 0.04548, 0.127, 0.06594, 0.127, 0.06594, 0.1653, 0.04548, 0.1668, 0.04923, 0.1293, 0.06932, 0.1293, 0.06932, 0.1668, 0.04923, 0.1668, 0.04924, 0.1293, 0.06932, 0.09059, 0.09059, 0.1248, 0.06256, 0.127, 0.06594, 0.09347, 0.09347, 0.09347, 0.09347, 0.127, 0.06594, 0.1293, 0.06932, 0.09634, 0.09634, 0.09634, 0.09634, 0.1293, 0.06932, 0.1293, 0.06932, 0.09635, 0.09635, 0.06256, 0.1248, 0.09059, 0.09059, 0.09347, 0.09347, 0.06594, 0.127, 0.06594, 0.127, 0.09347, 0.09347, 0.09634, 0.09634, 0.06932, 0.1293, 0.06932, 0.1293, 0.09634, 0.09634, 0.09635, 0.09635, 0.06932, 0.1293, 0.04172, 0.1637, 0.06256, 0.1248, 0.06594, 0.127, 0.04548, 0.1653, 0.04548, 0.1653, 0.06594, 0.127, 0.06932, 0.1293, 0.04923, 0.1668, 0.04923, 0.1668, 0.06932, 0.1293, 0.06932, 0.1293, 0.04924, 0.1668, 0.02889, 0.206, 0.04172, 0.1637, 0.04548, 0.1653, 0.03289, 0.2068, 0.03289, 0.2068, 0.04548, 0.1653, 0.04923, 0.1668, 0.03687, 0.2076, 0.03687, 0.2076, 0.04923, 0.1668, 0.04924, 0.1668, 0.03688, 0.2076, 0.02456, 0.25, 0.02889, 0.206, 0.03289, 0.2068, 0.02863, 0.25, 0.02863, 0.25, 0.03289, 0.2068, 0.03687, 0.2076, 0.03269, 0.25, 0.03269, 0.25, 0.03687, 0.2076, 0.03688, 0.2076, 0.0327, 0.25, 0.02889, 0.294, 0.02456, 0.25, 0.02863, 0.25, 0.03289, 0.2932, 0.03289, 0.2932, 0.02863, 0.25, 0.03269, 0.25, 0.03687, 0.2924, 0.03687, 0.2924, 0.03269, 0.25, 0.0327, 0.25, 0.03688, 0.2924, 0.04172, 0.3363, 0.02889, 0.294, 0.03289, 0.2932, 0.04548, 0.3347, 0.04548, 0.3347, 0.03289, 0.2932, 0.03687, 0.2924, 0.04923, 0.3332, 0.04923, 0.3332, 0.03687, 0.2924, 0.03688, 0.2924, 0.04924, 0.3332, 0.06256, 0.3752, 0.04172, 0.3363, 0.04548, 0.3347, 0.06594, 0.373, 0.06594, 0.373, 0.04548, 0.3347, 0.04923, 0.3332, 0.06932, 0.3707, 0.06932, 0.3707, 0.04923, 0.3332, 0.04924, 0.3332, 0.06932, 0.3707, 0.09059, 0.4094, 0.06256, 0.3752, 0.06594, 0.373, 0.09347, 0.4065, 0.09347, 0.4065, 0.06594, 0.373, 0.06932, 0.3707, 0.09634, 0.4037, 0.09634, 0.4037, 0.06932, 0.3707, 0.06932, 0.3707, 0.09635, 0.4037, 0.1248, 0.4374, 0.09059, 0.4094, 0.09347, 0.4065, 0.127, 0.4341, 0.127, 0.4341, 0.09347, 0.4065, 0.09634, 0.4037, 0.1293, 0.4307, 0.1293, 0.4307, 0.09634, 0.4037, 0.09635, 0.4037, 0.1293, 0.4307, 0.1637, 0.4583, 0.1248, 0.4374, 0.127, 0.4341, 0.1653, 0.4545, 0.1653, 0.4545, 0.127, 0.4341, 0.1293, 0.4307, 0.1668, 0.4508, 0.1668, 0.4508, 0.1293, 0.4307, 0.1293, 0.4307, 0.1668, 0.4508, 0.206, 0.4711, 0.1637, 0.4583, 0.1653, 0.4545, 0.2068, 0.4671, 0.2068, 0.4671, 0.1653, 0.4545, 0.1668, 0.4508, 0.2076, 0.4631, 0.2076, 0.4631, 0.1668, 0.4508, 0.1668, 0.4508, 0.2076, 0.4631, 0.25, 0.4754, 0.206, 0.4711, 0.2068, 0.4671, 0.25, 0.4714, 0.25, 0.4714, 0.2068, 0.4671, 0.2076, 0.4631, 0.25, 0.4673, 0.25, 0.4673, 0.2076, 0.4631, 0.2076, 0.4631, 0.25, 0.4673, 0.2924, 0.4631, 0.25, 0.4673, 0.25, 0.4673, 0.2924, 0.4631, 0.9688, 0.9951, 1.0, 0.9951, 1.0, 1.0, 0.9688, 1.0, 0.2968, 0.4854, 0.2501, 0.49, 0.25, 0.4876, 0.2964, 0.4831, 0.2964, 0.4831, 0.25, 0.4876, 0.25, 0.4853, 0.2959, 0.4808, 0.9375, 0.9951, 0.9688, 0.9951, 0.9687, 1.0, 0.9375, 1.0, 0.3418, 0.4717, 0.2969, 0.4854, 0.2964, 0.4831, 0.3409, 0.4696, 0.3409, 0.4696, 0.2964, 0.4831, 0.2959, 0.4808, 0.34, 0.4674, 0.9062, 0.9951, 0.9375, 0.9951, 0.9375, 1.0, 0.9063, 1.0, 0.3833, 0.4496, 0.3419, 0.4717, 0.3409, 0.4696, 0.382, 0.4476, 0.382, 0.4476, 0.3409, 0.4696, 0.34, 0.4674, 0.3807, 0.4456, 0.875, 0.9951, 0.9062, 0.9951, 0.9062, 1.0, 0.875, 1.0, 0.4197, 0.4197, 0.3834, 0.4495, 0.382, 0.4476, 0.418, 0.418, 0.418, 0.418, 0.382, 0.4476, 0.3807, 0.4456, 0.4164, 0.4164, 0.8438, 0.9951, 0.875, 0.9951, 0.875, 1.0, 0.8438, 1.0, 0.4495, 0.3834, 0.4197, 0.4197, 0.418, 0.418, 0.4476, 0.382, 0.4476, 0.382, 0.418, 0.418, 0.4164, 0.4164, 0.4456, 0.3807, 0.8125, 0.9951, 0.8438, 0.9951, 0.8437, 1.0, 0.8125, 1.0, 0.4717, 0.3419, 0.4496, 0.3833, 0.4476, 0.382, 0.4696, 0.3409, 0.4696, 0.3409, 0.4476, 0.382, 0.4456, 0.3807, 0.4674, 0.34, 0.7812, 0.9951, 0.8125, 0.9951, 0.8125, 1.0, 0.7813, 1.0, 0.4854, 0.2969, 0.4717, 0.3418, 0.4696, 0.3409, 0.4831, 0.2964, 0.4831, 0.2964, 0.4696, 0.3409, 0.4674, 0.34, 0.4808, 0.2959, 0.75, 0.9951, 0.7812, 0.9951, 0.7812, 1.0, 0.75, 1.0, 0.49, 0.2501, 0.4854, 0.2968, 0.4831, 0.2964, 0.4876, 0.25, 0.4876, 0.25, 0.4831, 0.2964, 0.4808, 0.2959, 0.4853, 0.25, 0.7188, 0.9951, 0.75, 0.9951, 0.75, 1.0, 0.7188, 1.0, 0.4854, 0.2032, 0.49, 0.2499, 0.4876, 0.25, 0.4831, 0.2036, 0.4831, 0.2036, 0.4876, 0.25, 0.4853, 0.25, 0.4808, 0.2041, 0.6875, 0.9951, 0.7188, 0.9951, 0.7187, 1.0, 0.6875, 1.0, 0.4717, 0.1582, 0.4854, 0.2031, 0.4831, 0.2036, 0.4696, 0.1591, 0.4696, 0.1591, 0.4831, 0.2036, 0.4808, 0.2041, 0.4674, 0.16, 0.6562, 0.9951, 0.6875, 0.9951, 0.6875, 1.0, 0.6563, 1.0, 0.4496, 0.1167, 0.4717, 0.1581, 0.4696, 0.1591, 0.4476, 0.118, 0.4476, 0.118, 0.4696, 0.1591, 0.4674, 0.16, 0.4456, 0.1193, 0.625, 0.9951, 0.6562, 0.9951, 0.6562, 1.0, 0.625, 1.0, 0.4197, 0.08034, 0.4495, 0.1166, 0.4476, 0.118, 0.418, 0.08196, 0.418, 0.08196, 0.4476, 0.118, 0.4456, 0.1193, 0.4164, 0.08362, 0.5938, 0.9951, 0.625, 0.9951, 0.625, 1.0, 0.5938, 1.0, 0.3834, 0.05049, 0.4197, 0.08026, 0.418, 0.08196, 0.382, 0.0524, 0.382, 0.0524, 0.418, 0.08196, 0.4164, 0.08362, 0.3807, 0.05436, 0.5625, 0.9951, 0.5938, 0.9951, 0.5937, 1.0, 0.5625, 1.0, 0.3419, 0.0283, 0.3833, 0.05042, 0.382, 0.0524, 0.3409, 0.03044, 0.3409, 0.03044, 0.382, 0.0524, 0.3807, 0.05436, 0.34, 0.03262, 0.5312, 0.9951, 0.5625, 0.9951, 0.5625, 1.0, 0.5313, 1.0, 0.2969, 0.01463, 0.3418, 0.02825, 0.3409, 0.03044, 0.2964, 0.01692, 0.2964, 0.01692, 0.3409, 0.03044, 0.34, 0.03262, 0.2959, 0.01923, 0.5, 0.9951, 0.5312, 0.9951, 0.5312, 1.0, 0.5, 1.0, 0.2501, 0.01001, 0.2968, 0.01461, 0.2964, 0.01692, 0.25, 0.01235, 0.25, 0.01235, 0.2964, 0.01692, 0.2959, 0.01923, 0.25, 0.0147, 0.4688, 0.9951, 0.5, 0.9951, 0.5, 1.0, 0.4688, 1.0, 0.2032, 0.01461, 0.2499, 0.01001, 0.25, 0.01235, 0.2036, 0.01692, 0.2036, 0.01692, 0.25, 0.01235, 0.25, 0.0147, 0.2041, 0.01923, 0.4375, 0.9951, 0.4688, 0.9951, 0.4687, 1.0, 0.4375, 1.0, 0.1582, 0.02825, 0.2031, 0.01463, 0.2036, 0.01692, 0.1591, 0.03044, 0.1591, 0.03044, 0.2036, 0.01692, 0.2041, 0.01923, 0.16, 0.03262, 0.4062, 0.9951, 0.4375, 0.9951, 0.4375, 1.0, 0.4063, 1.0, 0.1167, 0.05042, 0.1581, 0.0283, 0.1591, 0.03044, 0.118, 0.0524, 0.118, 0.0524, 0.1591, 0.03044, 0.16, 0.03262, 0.1193, 0.05436, 0.375, 0.9951, 0.4062, 0.9951, 0.4062, 1.0, 0.375, 1.0, 0.08034, 0.08026, 0.1166, 0.05049, 0.118, 0.0524, 0.08196, 0.08196, 0.08196, 0.08196, 0.118, 0.0524, 0.1193, 0.05436, 0.08362, 0.08362, 0.3438, 0.9951, 0.375, 0.9951, 0.375, 1.0, 0.3438, 1.0, 0.05049, 0.1166, 0.08026, 0.08034, 0.08196, 0.08196, 0.0524, 0.118, 0.0524, 0.118, 0.08196, 0.08196, 0.08362, 0.08362, 0.05436, 0.1193, 0.3125, 0.9951, 0.3438, 0.9951, 0.3437, 1.0, 0.3125, 1.0, 0.0283, 0.1581, 0.05042, 0.1167, 0.0524, 0.118, 0.03044, 0.1591, 0.03044, 0.1591, 0.0524, 0.118, 0.05436, 0.1193, 0.03262, 0.16, 0.2812, 0.9951, 0.3125, 0.9951, 0.3125, 1.0, 0.2813, 1.0, 0.01463, 0.2031, 0.02825, 0.1582, 0.03044, 0.1591, 0.01692, 0.2036, 0.01692, 0.2036, 0.03044, 0.1591, 0.03262, 0.16, 0.01923, 0.2041, 0.25, 0.9951, 0.2812, 0.9951, 0.2812, 1.0, 0.25, 1.0, 0.01001, 0.2499, 0.01461, 0.2032, 0.01692, 0.2036, 0.01235, 0.25, 0.01235, 0.25, 0.01692, 0.2036, 0.01923, 0.2041, 0.0147, 0.25, 0.2188, 0.9951, 0.25, 0.9951, 0.25, 1.0, 0.2188, 1.0, 0.01461, 0.2968, 0.01001, 0.2501, 0.01235, 0.25, 0.01692, 0.2964, 0.01692, 0.2964, 0.01235, 0.25, 0.0147, 0.25, 0.01923, 0.2959, 0.1875, 0.9951, 0.2188, 0.9951, 0.2187, 1.0, 0.1875, 1.0, 0.02825, 0.3418, 0.01463, 0.2969, 0.01692, 0.2964, 0.03044, 0.3409, 0.03044, 0.3409, 0.01692, 0.2964, 0.01923, 0.2959, 0.03262, 0.34, 0.1562, 0.9951, 0.1875, 0.9951, 0.1875, 1.0, 0.1563, 1.0, 0.05042, 0.3833, 0.0283, 0.3419, 0.03044, 0.3409, 0.0524, 0.382, 0.0524, 0.382, 0.03044, 0.3409, 0.03262, 0.34, 0.05436, 0.3807, 0.125, 0.9951, 0.1562, 0.9951, 0.1562, 1.0, 0.125, 1.0, 0.08026, 0.4197, 0.05049, 0.3834, 0.0524, 0.382, 0.08196, 0.418, 0.08196, 0.418, 0.0524, 0.382, 0.05436, 0.3807, 0.08362, 0.4164, 0.09375, 0.9951, 0.125, 0.9951, 0.125, 1.0, 0.09379, 1.0, 0.1166, 0.4495, 0.08034, 0.4197, 0.08196, 0.418, 0.118, 0.4476, 0.118, 0.4476, 0.08196, 0.418, 0.08362, 0.4164, 0.1193, 0.4456, 0.0625, 0.9951, 0.09375, 0.9951, 0.09371, 1.0, 0.06254, 1.0, 0.1581, 0.4717, 0.1167, 0.4496, 0.118, 0.4476, 0.1591, 0.4696, 0.1591, 0.4696, 0.118, 0.4476, 0.1193, 0.4456, 0.16, 0.4674, 0.03125, 0.9951, 0.0625, 0.9951, 0.06246, 1.0, 0.03129, 1.0, 0.2031, 0.4854, 0.1582, 0.4717, 0.1591, 0.4696, 0.2036, 0.4831, 0.2036, 0.4831, 0.1591, 0.4696, 0.16, 0.4674, 0.2041, 0.4808, 0.0, 0.9951, 0.03125, 0.9951, 0.03121, 1.0, 4.104e-05, 1.0, 0.2499, 0.49, 0.2032, 0.4854, 0.2036, 0.4831, 0.25, 0.4876, 0.25, 0.4876, 0.2036, 0.4831, 0.2041, 0.4808, 0.25, 0.4853, 0.25, 0.4754, 0.294, 0.4711, 0.2959, 0.4808, 0.25, 0.4853])
me_cylinder_002.update()
me_cylinder_001 = bpy.data.meshes.new('Cylinder.001')
me_cylinder_001.from_pydata([(0.1766, 0.888, 0.5986), (-4.29e-09, 0.9054, 0.5986), (0.3465, 0.8365, 0.5986), (0.503, 0.7528, 0.5986), (0.6402, 0.6402, 0.5986), (0.7528, 0.503, 0.5986), (0.8365, 0.3465, 0.5986), (0.888, 0.1766, 0.5986), (0.9054, 0.0, 0.5986), (0.888, -0.1766, 0.5986), (0.8365, -0.3465, 0.5986), (0.7528, -0.503, 0.5986), (0.6402, -0.6402, 0.5986), (0.503, -0.7528, 0.5986), (0.3465, -0.8365, 0.5986), (0.1766, -0.888, 0.5986), (-4.29e-09, -0.9054, 0.5986), (-0.1766, -0.888, 0.5986), (-0.3465, -0.8365, 0.5986), (-0.503, -0.7528, 0.5986), (-0.6402, -0.6402, 0.5986), (-0.7528, -0.503, 0.5986), (-0.8365, -0.3465, 0.5986), (-0.888, -0.1766, 0.5986), (-0.9054, 0.0, 0.5986), (-0.888, 0.1766, 0.5986), (-0.8365, 0.3465, 0.5986), (-0.7528, 0.503, 0.5986), (-0.6402, 0.6402, 0.5986), (-0.503, 0.7528, 0.5986), (-0.3465, 0.8365, 0.5986), (-0.1766, 0.888, 0.5986), (0.1766, 0.888, -0.6537), (-3.542e-09, 0.9054, -0.6537), (0.3465, 0.8365, -0.6537), (0.503, 0.7528, -0.6537), (0.6402, 0.6402, -0.6537), (0.7528, 0.503, -0.6537), (0.8365, 0.3465, -0.6537), (0.888, 0.1766, -0.6537), (0.9054, 0.0, -0.6537), (0.888, -0.1766, -0.6537), (0.8365, -0.3465, -0.6537), (0.7528, -0.503, -0.6537), (0.6402, -0.6402, -0.6537), (0.503, -0.7528, -0.6537), (0.3465, -0.8365, -0.6537), (0.1766, -0.888, -0.6537), (-3.542e-09, -0.9054, -0.6537), (-0.1766, -0.888, -0.6537), (-0.3465, -0.8365, -0.6537), (-0.503, -0.7528, -0.6537), (-0.6402, -0.6402, -0.6537), (-0.7528, -0.503, -0.6537), (-0.8365, -0.3465, -0.6537), (-0.888, -0.1766, -0.6537), (-0.9054, 0.0, -0.6537), (-0.888, 0.1766, -0.6537), (-0.8365, 0.3465, -0.6537), (-0.7528, 0.503, -0.6537), (-0.6402, 0.6402, -0.6537), (-0.503, 0.7528, -0.6537), (-0.3465, 0.8365, -0.6537), (-0.1766, 0.888, -0.6537)], [], [(0, 1, 31, 30, 29, 28, 27, 26, 25, 24, 23, 22, 21, 20, 19, 18, 17, 16, 15, 14, 13, 12, 11, 10, 9, 8, 7, 6, 5, 4, 3, 2), (32, 34, 35, 36, 37, 38, 39, 40, 41, 42, 43, 44, 45, 46, 47, 48, 49, 50, 51, 52, 53, 54, 55, 56, 57, 58, 59, 60, 61, 62, 63, 33), (29, 61, 60, 28), (16, 48, 47, 15), (3, 35, 34, 2), (30, 62, 61, 29), (17, 49, 48, 16), (4, 36, 35, 3), (31, 63, 62, 30), (18, 50, 49, 17), (5, 37, 36, 4), (1, 33, 63, 31), (19, 51, 50, 18), (6, 38, 37, 5), (20, 52, 51, 19), (7, 39, 38, 6), (21, 53, 52, 20), (8, 40, 39, 7), (22, 54, 53, 21), (9, 41, 40, 8), (23, 55, 54, 22), (10, 42, 41, 9), (24, 56, 55, 23), (11, 43, 42, 10), (25, 57, 56, 24), (12, 44, 43, 11), (26, 58, 57, 25), (13, 45, 44, 12), (27, 59, 58, 26), (14, 46, 45, 13), (0, 32, 33, 1), (28, 60, 59, 27), (15, 47, 46, 14), (2, 34, 32, 0)])
_uv = me_cylinder_001.uv_layers.new(name='UVMap')
_uv.uv.foreach_set('vector', [0.2924, 0.4631, 0.25, 0.4673, 0.2076, 0.4631, 0.1668, 0.4508, 0.1293, 0.4307, 0.09635, 0.4037, 0.06932, 0.3707, 0.04924, 0.3332, 0.03688, 0.2924, 0.0327, 0.25, 0.03688, 0.2076, 0.04924, 0.1668, 0.06932, 0.1293, 0.09635, 0.09635, 0.1293, 0.06932, 0.1668, 0.04924, 0.2076, 0.03688, 0.25, 0.0327, 0.2924, 0.03688, 0.3332, 0.04924, 0.3707, 0.06932, 0.4037, 0.09635, 0.4307, 0.1293, 0.4508, 0.1668, 0.4631, 0.2076, 0.4673, 0.25, 0.4631, 0.2924, 0.4508, 0.3332, 0.4307, 0.3707, 0.4037, 0.4037, 0.3707, 0.4307, 0.3332, 0.4508, 0.2924, 0.4631, 0.3332, 0.4508, 0.3707, 0.4307, 0.4037, 0.4037, 0.4307, 0.3707, 0.4508, 0.3332, 0.4631, 0.2924, 0.4673, 0.25, 0.4631, 0.2076, 0.4508, 0.1668, 0.4307, 0.1293, 0.4037, 0.09635, 0.3707, 0.06932, 0.3332, 0.04924, 0.2924, 0.03688, 0.25, 0.0327, 0.2076, 0.03688, 0.1668, 0.04924, 0.1293, 0.06932, 0.09635, 0.09635, 0.06932, 0.1293, 0.04924, 0.1668, 0.03688, 0.2076, 0.0327, 0.25, 0.03688, 0.2924, 0.04924, 0.3332, 0.06932, 0.3707, 0.09635, 0.4037, 0.1293, 0.4307, 0.1668, 0.4508, 0.2076, 0.4631, 0.25, 0.4673, 0.1293, 0.4307, 0.1293, 0.4307, 0.09635, 0.4037, 0.09635, 0.4037, 0.25, 0.0327, 0.25, 0.0327, 0.2924, 0.03688, 0.2924, 0.03688, 0.3707, 0.4307, 0.3707, 0.4307, 0.3332, 0.4508, 0.3332, 0.4508, 0.1668, 0.4508, 0.1668, 0.4508, 0.1293, 0.4307, 0.1293, 0.4307, 0.2076, 0.03688, 0.2076, 0.03688, 0.25, 0.0327, 0.25, 0.0327, 0.4037, 0.4037, 0.4037, 0.4037, 0.3707, 0.4307, 0.3707, 0.4307, 0.2076, 0.4631, 0.2076, 0.4631, 0.1668, 0.4508, 0.1668, 0.4508, 0.1668, 0.04924, 0.1668, 0.04924, 0.2076, 0.03688, 0.2076, 0.03688, 0.4307, 0.3707, 0.4307, 0.3707, 0.4037, 0.4037, 0.4037, 0.4037, 0.25, 0.4673, 0.25, 0.4673, 0.2076, 0.4631, 0.2076, 0.4631, 0.1293, 0.06932, 0.1293, 0.06932, 0.1668, 0.04924, 0.1668, 0.04924, 0.4508, 0.3332, 0.4508, 0.3332, 0.4307, 0.3707, 0.4307, 0.3707, 0.09635, 0.09635, 0.09635, 0.09635, 0.1293, 0.06932, 0.1293, 0.06932, 0.4631, 0.2924, 0.4631, 0.2924, 0.4508, 0.3332, 0.4508, 0.3332, 0.06932, 0.1293, 0.06932, 0.1293, 0.09635, 0.09635, 0.09635, 0.09635, 0.4673, 0.25, 0.4673, 0.25, 0.4631, 0.2924, 0.4631, 0.2924, 0.04924, 0.1668, 0.04924, 0.1668, 0.06932, 0.1293, 0.06932, 0.1293, 0.4631, 0.2076, 0.4631, 0.2076, 0.4673, 0.25, 0.4673, 0.25, 0.03688, 0.2076, 0.03688, 0.2076, 0.04924, 0.1668, 0.04924, 0.1668, 0.4508, 0.1668, 0.4508, 0.1668, 0.4631, 0.2076, 0.4631, 0.2076, 0.0327, 0.25, 0.0327, 0.25, 0.03688, 0.2076, 0.03688, 0.2076, 0.4307, 0.1293, 0.4307, 0.1293, 0.4508, 0.1668, 0.4508, 0.1668, 0.03688, 0.2924, 0.03688, 0.2924, 0.0327, 0.25, 0.0327, 0.25, 0.4037, 0.09635, 0.4037, 0.09635, 0.4307, 0.1293, 0.4307, 0.1293, 0.04924, 0.3332, 0.04924, 0.3332, 0.03688, 0.2924, 0.03688, 0.2924, 0.3707, 0.06932, 0.3707, 0.06932, 0.4037, 0.09635, 0.4037, 0.09635, 0.06932, 0.3707, 0.06932, 0.3707, 0.04924, 0.3332, 0.04924, 0.3332, 0.3332, 0.04924, 0.3332, 0.04924, 0.3707, 0.06932, 0.3707, 0.06932, 0.2924, 0.4631, 0.2924, 0.4631, 0.25, 0.4673, 0.25, 0.4673, 0.09635, 0.4037, 0.09635, 0.4037, 0.06932, 0.3707, 0.06932, 0.3707, 0.2924, 0.03688, 0.2924, 0.03688, 0.3332, 0.04924, 0.3332, 0.04924, 0.3332, 0.4508, 0.3332, 0.4508, 0.2924, 0.4631, 0.2924, 0.4631])
me_cylinder_001.update()
me_cube_001 = bpy.data.meshes.new('Cube.001')
me_cube_001.from_pydata([(-1.0, -1.0, -1.0), (-1.0, -1.0, 1.0), (-1.0, 1.0, -1.0), (-1.0, 1.0, 1.0), (1.0, -1.0, -1.0), (1.0, -1.0, 1.0), (1.0, 1.0, -1.0), (1.0, 1.0, 1.0)], [], [(0, 1, 3, 2), (2, 3, 7, 6), (6, 7, 5, 4), (4, 5, 1, 0), (2, 6, 4, 0), (7, 3, 1, 5)])
_uv = me_cube_001.uv_layers.new(name='UVMap')
_uv.uv.foreach_set('vector', [0.375, 0.0, 0.625, 0.0, 0.625, 0.25, 0.375, 0.25, 0.375, 0.25, 0.625, 0.25, 0.625, 0.5, 0.375, 0.5, 0.375, 0.5, 0.625, 0.5, 0.625, 0.75, 0.375, 0.75, 0.375, 0.75, 0.625, 0.75, 0.625, 1.0, 0.375, 1.0, 0.125, 0.5, 0.375, 0.5, 0.375, 0.75, 0.125, 0.75, 0.625, 0.5, 0.875, 0.5, 0.875, 0.75, 0.625, 0.75])
me_cube_001.update()

# ---- objects
ob_glass = bpy.data.objects.new('Glass', me_cylinder_002)
ob_wax = bpy.data.objects.new('Wax', me_cylinder_001)
ob_wick = bpy.data.objects.new('Wick', me_cube_001)

# ---- transforms, parenting, visibility, modifiers, constraints
ob_glass.location = (0.0, 0.0, 0.1235)
ob_glass.scale = (0.06695, 0.1393, 0.04288)
ob_wax.location = (0.0, 0.0, 0.1235)
ob_wax.scale = (0.06695, 0.1393, 0.04288)
ob_wick.location = (0.0, 0.0, 0.1548)
ob_wick.scale = (0.001797, 0.05306, 0.006283)

# ---- collection membership
scene.collection.objects.link(ob_glass)
scene.collection.objects.link(ob_wax)
scene.collection.objects.link(ob_wick)

# ---- scene / render settings (as saved in the file)
scene.frame_start = 1; scene.frame_end = 250; scene.frame_set(1)
scene.render.engine = 'BLENDER_EEVEE_NEXT'
scene.cycles.sampling_pattern = 'TABULATED_SOBOL'
bpy.context.view_layer.update()

# ---- added for rendering (the .blend has no active camera and no usable light): camera, sun
cam_auto = bpy.data.cameras.new('AutoCamera')
cam_auto.lens = 50.0
cam_auto.sensor_width = 36.0
cam_auto.clip_end = 1000.0
ob_auto_camera = bpy.data.objects.new('AutoCamera', cam_auto)
scene.collection.objects.link(ob_auto_camera)
ob_auto_camera.location = (0.296753, -0.356104, 0.360947)
ob_auto_camera.rotation_euler = (1.09748, -7.21219e-08, 0.694738)
scene.camera = ob_auto_camera
light_auto_sun = bpy.data.lights.new('AutoSun', 'SUN')
light_auto_sun.energy = 3.0
light_auto_sun.angle = 0.0523599
ob_auto_sun = bpy.data.objects.new('AutoSun', light_auto_sun)
scene.collection.objects.link(ob_auto_sun)
ob_auto_sun.rotation_euler = (0.872665, 0.174533, 0.523599)
bpy.context.view_layer.update()
